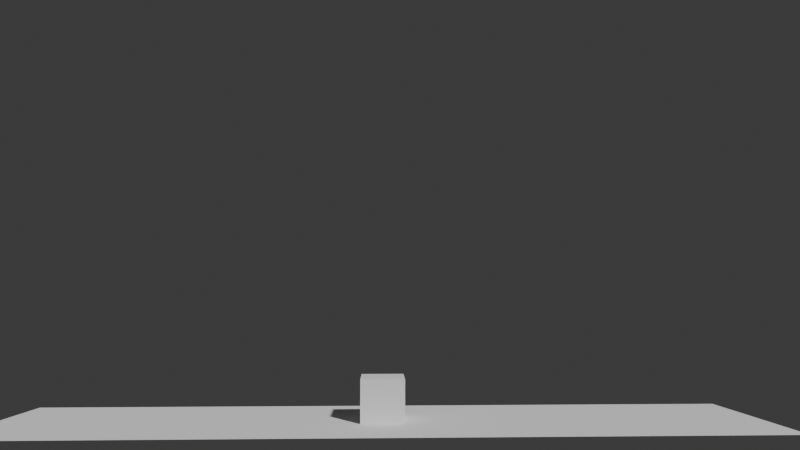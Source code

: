 # Source: trakeo.blend  (saved by Blender 4.1.24; exported with 4.5.12 LTS)
import bpy
from mathutils import Matrix  # noqa: F401  (used for matrix-valued properties, if any)

bpy.ops.wm.read_factory_settings(use_empty=True)
scene = bpy.context.scene
scene.name = 'Scene'

# ---- collections
col_collection = bpy.data.collections.new('Collection'); scene.collection.children.link(col_collection)

# ---- world
world_world = bpy.data.worlds.new('World'); scene.world = world_world
world_world.use_nodes = True; world_world.node_tree.nodes.clear()
_N = world_world.node_tree.nodes; _L = world_world.node_tree.links
n0 = _N.new('ShaderNodeOutputWorld'); n0.name = 'World Output'; n0.location = (300, 300)
n1 = _N.new('ShaderNodeBackground'); n1.name = 'Background'; n1.location = (10, 300)
n1.inputs[0].default_value = (0.05088, 0.05088, 0.05088, 1.0)
_L.new(n1.outputs[0], n0.inputs[0])
n0.is_active_output = True
world_world.color = (0.05088, 0.05088, 0.05088)
world_world.use_sun_shadow = False
world_world.sun_shadow_jitter_overblur = 0.0

# ---- cameras
cam_camera = bpy.data.cameras.new('Camera')
cam_camera.sensor_fit = 'HORIZONTAL'
cam_camera.clip_end = 100.0
cam_camera.lens = 27.55
cam_camera.sensor_width = 35.0
cam_camera.ortho_scale = 7.314
cam_camera.shift_x = -0.001008
cam_camera.shift_y = 0.03349
cam_camera.show_background_images = True

# ---- meshes
me_plane_001 = bpy.data.meshes.new('Plane.001')
me_plane_001.from_pydata([(-1.0, -1.0, 0.0), (1.0, -1.0, 0.0), (-1.0, 1.0, 0.0), (1.0, 1.0, 0.0)], [], [(0, 1, 3, 2)])
_uv = me_plane_001.uv_layers.new(name='UVMap')
_uv.uv.foreach_set('vector', [0.0, 0.0, 1.0, 0.0, 1.0, 1.0, 0.0, 1.0])
me_plane_001.update()
me_cube_001 = bpy.data.meshes.new('Cube.001')
me_cube_001.from_pydata([(-1.0, -1.0, -1.0), (-1.0, -1.0, 1.0), (-1.0, 1.0, -1.0), (-1.0, 1.0, 1.0), (1.0, -1.0, -1.0), (1.0, -1.0, 1.0), (1.0, 1.0, -1.0), (1.0, 1.0, 1.0)], [], [(0, 1, 3, 2), (2, 3, 7, 6), (6, 7, 5, 4), (4, 5, 1, 0), (2, 6, 4, 0), (7, 3, 1, 5)])
_uv = me_cube_001.uv_layers.new(name='UVMap')
_uv.uv.foreach_set('vector', [0.375, 0.0, 0.625, 0.0, 0.625, 0.25, 0.375, 0.25, 0.375, 0.25, 0.625, 0.25, 0.625, 0.5, 0.375, 0.5, 0.375, 0.5, 0.625, 0.5, 0.625, 0.75, 0.375, 0.75, 0.375, 0.75, 0.625, 0.75, 0.625, 1.0, 0.375, 1.0, 0.125, 0.5, 0.375, 0.5, 0.375, 0.75, 0.125, 0.75, 0.625, 0.5, 0.875, 0.5, 0.875, 0.75, 0.625, 0.75])
me_cube_001.update()
me_cube_002 = bpy.data.meshes.new('Cube.002')
me_cube_002.from_pydata([(-1.0, -1.0, -1.0), (-1.0, -1.0, 1.0), (-1.0, 1.0, -1.0), (-1.0, 1.0, 1.0), (1.0, -1.0, -1.0), (1.0, -1.0, 1.0), (1.0, 1.0, -1.0), (1.0, 1.0, 1.0)], [], [(0, 1, 3, 2), (2, 3, 7, 6), (6, 7, 5, 4), (4, 5, 1, 0), (2, 6, 4, 0), (7, 3, 1, 5)])
_uv = me_cube_002.uv_layers.new(name='UVMap')
_uv.uv.foreach_set('vector', [0.375, 0.0, 0.625, 0.0, 0.625, 0.25, 0.375, 0.25, 0.375, 0.25, 0.625, 0.25, 0.625, 0.5, 0.375, 0.5, 0.375, 0.5, 0.625, 0.5, 0.625, 0.75, 0.375, 0.75, 0.375, 0.75, 0.625, 0.75, 0.625, 1.0, 0.375, 1.0, 0.125, 0.5, 0.375, 0.5, 0.375, 0.75, 0.125, 0.75, 0.625, 0.5, 0.875, 0.5, 0.875, 0.75, 0.625, 0.75])
me_cube_002.update()

# ---- objects
ob_camera = bpy.data.objects.new('Camera', cam_camera)
ob_plane = bpy.data.objects.new('Plane', me_plane_001)
ob_cube = bpy.data.objects.new('Cube', me_cube_001)
ob_cube_001 = bpy.data.objects.new('Cube.001', me_cube_002)

# ---- transforms, parenting, visibility, modifiers, constraints
ob_camera.location = (-0.1616, -29.49, 5.562)
ob_camera.rotation_euler = (1.645, 7.426e-09, -0.034)
ob_camera.lock_rotations_4d = False
ob_camera.empty_display_type = 'ARROWS'
ob_camera.color = (0.0, 0.0, 0.0, 0.0)
ob_camera.display_type = 'WIRE'
ob_camera.lineart.crease_threshold = 0.0
_c = ob_camera.constraints.new('CAMERA_SOLVER'); _c.name = 'Camera Solver'
ob_plane.location = (0.0, 0.0, 0.0)
ob_plane.scale = (17.5, 3.817, 3.817)
ob_cube.location = (0.0, 0.0, 0.9685)
ob_cube_001.location = (42.16, -0.6937, 0.0)

# ---- collection membership
col_collection.objects.link(ob_camera)
col_collection.objects.link(ob_plane)
col_collection.objects.link(ob_cube)
col_collection.objects.link(ob_cube_001)

# ---- scene / render settings (as saved in the file)
scene.camera = ob_camera
scene.frame_start = 121; scene.frame_end = 250; scene.frame_set(133)
scene.render.engine = 'BLENDER_EEVEE_NEXT'
scene.render.resolution_x = 1280
scene.render.resolution_y = 720
scene.render.film_transparent = True
scene.cycles.sampling_pattern = 'TABULATED_SOBOL'
scene.eevee.ray_tracing_options.trace_max_roughness = 0.0
bpy.context.view_layer.update()

# ---- added for rendering (the .blend has no usable light): sun
light_auto_sun = bpy.data.lights.new('AutoSun', 'SUN')
light_auto_sun.energy = 3.0
light_auto_sun.angle = 0.0523599
ob_auto_sun = bpy.data.objects.new('AutoSun', light_auto_sun)
scene.collection.objects.link(ob_auto_sun)
ob_auto_sun.rotation_euler = (0.872665, 0.174533, 0.523599)
bpy.context.view_layer.update()
